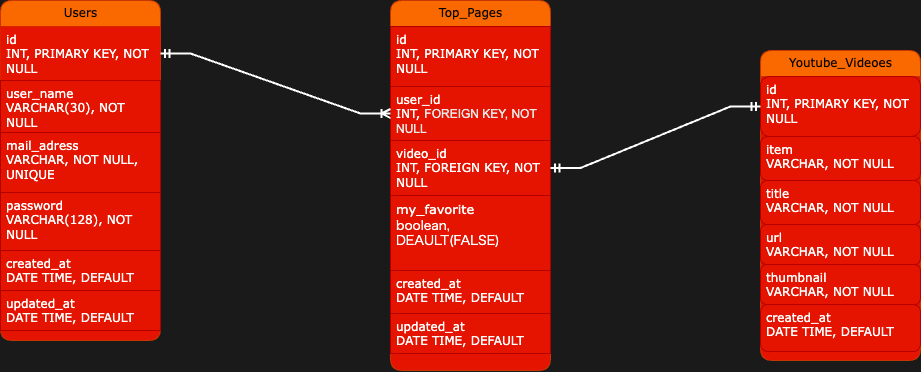

The diagram above was exported from draw.io. Its source (the exported page's mxGraphModel, read from the mxfile embedded in the PNG):
<mxGraphModel dx="841" dy="755" grid="1" gridSize="10" guides="1" tooltips="1" connect="1" arrows="1" fold="1" page="1" pageScale="1" pageWidth="1100" pageHeight="850" background="#1A1A1A" math="0" shadow="0">
  <root>
    <mxCell id="0" />
    <mxCell id="1" parent="0" />
    <mxCell id="21ea969265ad0168-6" value="Users" style="swimlane;html=1;fontStyle=0;childLayout=stackLayout;horizontal=1;startSize=26;horizontalStack=0;resizeParent=1;resizeLast=0;collapsible=1;marginBottom=0;swimlaneFillColor=#E51400;align=center;rounded=1;shadow=0;comic=0;labelBackgroundColor=none;strokeWidth=1;fontFamily=Verdana;fontSize=12;fillColor=#fa6800;fontColor=#000000;strokeColor=#C73500;" parent="1" vertex="1">
      <mxGeometry x="100" y="250" width="160" height="340" as="geometry" />
    </mxCell>
    <mxCell id="21ea969265ad0168-7" value="id　&lt;div&gt;INT, PRIMARY KEY, NOT NULL&amp;nbsp;&lt;/div&gt;" style="text;html=1;strokeColor=none;fillColor=#e51400;spacingLeft=4;spacingRight=4;whiteSpace=wrap;overflow=hidden;rotatable=0;points=[[0,0.5],[1,0.5]];portConstraint=eastwest;rounded=0;labelBackgroundColor=none;fontColor=#ffffff;fontFamily=Verdana;" parent="21ea969265ad0168-6" vertex="1">
      <mxGeometry y="26" width="160" height="54" as="geometry" />
    </mxCell>
    <mxCell id="21ea969265ad0168-8" value="user_name　VARCHAR(30), NOT NULL" style="text;html=1;strokeColor=#B20000;fillColor=#e51400;spacingLeft=4;spacingRight=4;whiteSpace=wrap;overflow=hidden;rotatable=0;points=[[0,0.5],[1,0.5]];portConstraint=eastwest;rounded=0;labelBackgroundColor=none;fontColor=#ffffff;fontFamily=Verdana;" parent="21ea969265ad0168-6" vertex="1">
      <mxGeometry y="80" width="160" height="52" as="geometry" />
    </mxCell>
    <mxCell id="DqBVk74F-V7ugbpEHWJf-2" value="mail_adress　&lt;div&gt;VARCHAR, NOT NULL, UNIQUE&lt;/div&gt;" style="text;html=1;strokeColor=#B20000;fillColor=#e51400;spacingLeft=4;spacingRight=4;whiteSpace=wrap;overflow=hidden;rotatable=0;points=[[0,0.5],[1,0.5]];portConstraint=eastwest;rounded=0;labelBackgroundColor=none;fontColor=#ffffff;fontFamily=Verdana;" parent="21ea969265ad0168-6" vertex="1">
      <mxGeometry y="132" width="160" height="60" as="geometry" />
    </mxCell>
    <mxCell id="DqBVk74F-V7ugbpEHWJf-7" value="password&lt;div&gt;VARCHAR(128), NOT NULL&lt;/div&gt;" style="text;html=1;strokeColor=#B20000;fillColor=#e51400;spacingLeft=4;spacingRight=4;whiteSpace=wrap;overflow=hidden;rotatable=0;points=[[0,0.5],[1,0.5]];portConstraint=eastwest;rounded=0;labelBackgroundColor=none;fontColor=#ffffff;fontFamily=Verdana;" parent="21ea969265ad0168-6" vertex="1">
      <mxGeometry y="192" width="160" height="58" as="geometry" />
    </mxCell>
    <mxCell id="G4IF40Pq1zfw76lT4v-R-9" value="&lt;div&gt;created_at&lt;/div&gt;&lt;div&gt;DATE TIME, DEFAULT&lt;/div&gt;" style="text;html=1;strokeColor=#B20000;fillColor=#e51400;spacingLeft=4;spacingRight=4;whiteSpace=wrap;overflow=hidden;rotatable=0;points=[[0,0.5],[1,0.5]];portConstraint=eastwest;rounded=0;labelBackgroundColor=none;fontColor=#ffffff;fontFamily=Verdana;" parent="21ea969265ad0168-6" vertex="1">
      <mxGeometry y="250" width="160" height="40" as="geometry" />
    </mxCell>
    <mxCell id="G4IF40Pq1zfw76lT4v-R-10" value="updated_at&lt;br&gt;DATE TIME, DEFAULT" style="text;html=1;strokeColor=#B20000;fillColor=#e51400;spacingLeft=4;spacingRight=4;whiteSpace=wrap;overflow=hidden;rotatable=0;points=[[0,0.5],[1,0.5]];portConstraint=eastwest;rounded=0;labelBackgroundColor=none;fontColor=#ffffff;fontFamily=Verdana;" parent="21ea969265ad0168-6" vertex="1">
      <mxGeometry y="290" width="160" height="40" as="geometry" />
    </mxCell>
    <mxCell id="21ea969265ad0168-10" value="Top_Pages" style="swimlane;html=1;fontStyle=0;childLayout=stackLayout;horizontal=1;startSize=26;fillColor=#fa6800;horizontalStack=0;resizeParent=1;resizeLast=0;collapsible=1;marginBottom=0;swimlaneFillColor=#E51400;align=center;rounded=1;shadow=0;comic=0;labelBackgroundColor=none;strokeWidth=1;fontFamily=Verdana;fontSize=12;strokeColor=#C73500;fontColor=#000000;" parent="1" vertex="1">
      <mxGeometry x="490" y="250" width="160" height="370" as="geometry">
        <mxRectangle x="560" y="74" width="90" height="30" as="alternateBounds" />
      </mxGeometry>
    </mxCell>
    <mxCell id="21ea969265ad0168-11" value="id&lt;div&gt;INT, PRIMARY KEY, NOT NULL&lt;/div&gt;" style="text;html=1;strokeColor=#B20000;fillColor=#e51400;spacingLeft=4;spacingRight=4;whiteSpace=wrap;overflow=hidden;rotatable=0;points=[[0,0.5],[1,0.5]];portConstraint=eastwest;rounded=0;labelBackgroundColor=none;fontColor=#ffffff;fontFamily=Verdana;" parent="21ea969265ad0168-10" vertex="1">
      <mxGeometry y="26" width="160" height="60" as="geometry" />
    </mxCell>
    <mxCell id="21ea969265ad0168-12" value="&lt;span style=&quot;background-color: rgb(229, 20, 0);&quot;&gt;user_id&lt;/span&gt;&lt;div&gt;&lt;span style=&quot;background-color: rgb(229, 20, 0);&quot;&gt;INT,&amp;nbsp;&lt;span style=&quot;color: rgb(232, 232, 232); font-family: Arial, sans-serif;&quot;&gt;&lt;font style=&quot;font-size: 12px;&quot;&gt;FOREIGN KEY, NOT NULL&lt;/font&gt;&lt;/span&gt;&lt;/span&gt;&lt;/div&gt;" style="text;html=1;strokeColor=#B20000;fillColor=#e51400;spacingLeft=4;spacingRight=4;whiteSpace=wrap;overflow=hidden;rotatable=0;points=[[0,0.5],[1,0.5]];portConstraint=eastwest;rounded=0;labelBackgroundColor=none;fontColor=#ffffff;fontFamily=Verdana;" parent="21ea969265ad0168-10" vertex="1">
      <mxGeometry y="86" width="160" height="54" as="geometry" />
    </mxCell>
    <mxCell id="21ea969265ad0168-52" value="video_id&lt;div&gt;INT, FOREIGN KEY, NOT NULL&lt;/div&gt;" style="text;html=1;strokeColor=#B20000;fillColor=#e51400;spacingLeft=4;spacingRight=4;whiteSpace=wrap;overflow=hidden;rotatable=0;points=[[0,0.5],[1,0.5]];portConstraint=eastwest;rounded=0;labelBackgroundColor=none;fontColor=#ffffff;fontFamily=Verdana;" parent="21ea969265ad0168-10" vertex="1">
      <mxGeometry y="140" width="160" height="55" as="geometry" />
    </mxCell>
    <mxCell id="DqBVk74F-V7ugbpEHWJf-18" value="&lt;font style=&quot;background-color: rgb(229, 20, 0); font-size: 13px;&quot;&gt;my_favorite&lt;/font&gt;&lt;div style=&quot;font-size: 13px;&quot;&gt;&lt;span style=&quot;font-family: &amp;quot;Noto Sans&amp;quot;, &amp;quot;Noto Sans JP&amp;quot;, &amp;quot;Noto Sans KR&amp;quot;, sans-serif, &amp;quot;Apple Color Emoji&amp;quot;, &amp;quot;Noto Color Emoji&amp;quot;; background-color: rgb(229, 20, 0);&quot;&gt;&lt;font style=&quot;font-size: 13px;&quot;&gt;boolean, DEAULT(FALSE)&lt;/font&gt;&lt;/span&gt;&lt;br&gt;&lt;/div&gt;" style="text;html=1;strokeColor=#B20000;fillColor=#e51400;spacingLeft=4;spacingRight=4;whiteSpace=wrap;overflow=hidden;rotatable=0;points=[[0,0.5],[1,0.5]];portConstraint=eastwest;rounded=0;labelBackgroundColor=none;fontColor=#ffffff;fontFamily=Verdana;" parent="21ea969265ad0168-10" vertex="1">
      <mxGeometry y="195" width="160" height="75" as="geometry" />
    </mxCell>
    <mxCell id="21ea969265ad0168-13" value="created_at&lt;div&gt;DATE TIME,&amp;nbsp;&lt;span style=&quot;background-color: initial;&quot;&gt;DEFAULT&lt;/span&gt;&lt;/div&gt;" style="text;html=1;strokeColor=#B20000;fillColor=#e51400;spacingLeft=4;spacingRight=4;whiteSpace=wrap;overflow=hidden;rotatable=0;points=[[0,0.5],[1,0.5]];portConstraint=eastwest;rounded=0;labelBackgroundColor=none;fontColor=#ffffff;fontFamily=Verdana;" parent="21ea969265ad0168-10" vertex="1">
      <mxGeometry y="270" width="160" height="43" as="geometry" />
    </mxCell>
    <mxCell id="DqBVk74F-V7ugbpEHWJf-14" value="updated_at&lt;div&gt;DATE TIME,&amp;nbsp;&lt;span style=&quot;background-color: initial;&quot;&gt;DEFAULT&lt;/span&gt;&lt;/div&gt;" style="text;html=1;strokeColor=#B20000;fillColor=#e51400;spacingLeft=4;spacingRight=4;whiteSpace=wrap;overflow=hidden;rotatable=0;points=[[0,0.5],[1,0.5]];portConstraint=eastwest;rounded=0;labelBackgroundColor=none;fontColor=#ffffff;fontFamily=Verdana;" parent="21ea969265ad0168-10" vertex="1">
      <mxGeometry y="313" width="160" height="40" as="geometry" />
    </mxCell>
    <mxCell id="21ea969265ad0168-14" value="Youtube_Videoes" style="swimlane;html=1;fontStyle=0;childLayout=stackLayout;horizontal=1;startSize=26;fillColor=#fa6800;horizontalStack=0;resizeParent=1;resizeLast=0;collapsible=1;marginBottom=0;swimlaneFillColor=#E51400;align=center;rounded=1;shadow=0;comic=0;labelBackgroundColor=none;strokeWidth=1;fontFamily=Verdana;fontSize=12;strokeColor=#C73500;fontColor=#000000;" parent="1" vertex="1">
      <mxGeometry x="860" y="300" width="160" height="310" as="geometry" />
    </mxCell>
    <mxCell id="21ea969265ad0168-15" value="&lt;div&gt;id&lt;/div&gt;&lt;div&gt;INT, PRIMARY KEY, NOT NULL&lt;/div&gt;" style="text;html=1;strokeColor=#B20000;fillColor=#e51400;spacingLeft=4;spacingRight=4;whiteSpace=wrap;overflow=hidden;rotatable=0;points=[[0,0.5],[1,0.5]];portConstraint=eastwest;rounded=1;labelBackgroundColor=none;fontColor=#ffffff;fontFamily=Verdana;" parent="21ea969265ad0168-14" vertex="1">
      <mxGeometry y="26" width="160" height="60" as="geometry" />
    </mxCell>
    <mxCell id="G4IF40Pq1zfw76lT4v-R-11" value="&lt;div style=&quot;&quot;&gt;&lt;font style=&quot;font-size: 12px;&quot;&gt;item&lt;/font&gt;&lt;/div&gt;&lt;div style=&quot;&quot;&gt;&lt;font style=&quot;font-size: 12px;&quot;&gt;VARCHAR, NOT NULL&lt;/font&gt;&lt;/div&gt;" style="text;html=1;strokeColor=#B20000;fillColor=#e51400;spacingLeft=4;spacingRight=4;whiteSpace=wrap;overflow=hidden;rotatable=0;points=[[0,0.5],[1,0.5]];portConstraint=eastwest;rounded=1;labelBackgroundColor=none;fontColor=#ffffff;fontFamily=Verdana;" parent="21ea969265ad0168-14" vertex="1">
      <mxGeometry y="86" width="160" height="44" as="geometry" />
    </mxCell>
    <mxCell id="21ea969265ad0168-16" value="title&lt;div&gt;VARCHAR, NOT NULL&lt;/div&gt;" style="text;html=1;strokeColor=#B20000;fillColor=#e51400;spacingLeft=4;spacingRight=4;whiteSpace=wrap;overflow=hidden;rotatable=0;points=[[0,0.5],[1,0.5]];portConstraint=eastwest;rounded=1;labelBackgroundColor=none;fontColor=#ffffff;fontFamily=Verdana;" parent="21ea969265ad0168-14" vertex="1">
      <mxGeometry y="130" width="160" height="44" as="geometry" />
    </mxCell>
    <mxCell id="ZBlatbctLcjzxqmdA0dq-3" value="url&lt;div&gt;VARCHAR, NOT NULL&lt;/div&gt;" style="text;html=1;strokeColor=#B20000;fillColor=#e51400;spacingLeft=4;spacingRight=4;whiteSpace=wrap;overflow=hidden;rotatable=0;points=[[0,0.5],[1,0.5]];portConstraint=eastwest;rounded=1;labelBackgroundColor=none;fontColor=#ffffff;fontFamily=Verdana;" parent="21ea969265ad0168-14" vertex="1">
      <mxGeometry y="174" width="160" height="40" as="geometry" />
    </mxCell>
    <mxCell id="21ea969265ad0168-17" value="thumbnail&lt;div&gt;VARCHAR, NOT NULL&lt;/div&gt;" style="text;html=1;strokeColor=#B20000;fillColor=#e51400;spacingLeft=4;spacingRight=4;whiteSpace=wrap;overflow=hidden;rotatable=0;points=[[0,0.5],[1,0.5]];portConstraint=eastwest;rounded=1;labelBackgroundColor=none;fontColor=#ffffff;fontFamily=Verdana;" parent="21ea969265ad0168-14" vertex="1">
      <mxGeometry y="214" width="160" height="40" as="geometry" />
    </mxCell>
    <mxCell id="DqBVk74F-V7ugbpEHWJf-17" value="created_at&lt;div&gt;DATE TIME,&amp;nbsp;&lt;span style=&quot;background-color: initial;&quot;&gt;DEFAULT&lt;/span&gt;&lt;/div&gt;" style="text;html=1;strokeColor=#B20000;fillColor=#e51400;spacingLeft=4;spacingRight=4;whiteSpace=wrap;overflow=hidden;rotatable=0;points=[[0,0.5],[1,0.5]];portConstraint=eastwest;rounded=1;labelBackgroundColor=none;fontColor=#ffffff;fontFamily=Verdana;" parent="21ea969265ad0168-14" vertex="1">
      <mxGeometry y="254" width="160" height="47" as="geometry" />
    </mxCell>
    <mxCell id="DqBVk74F-V7ugbpEHWJf-1" value="" style="edgeStyle=entityRelationEdgeStyle;fontSize=12;html=1;endArrow=ERmandOne;startArrow=ERoneToMany;rounded=0;strokeColor=#FFFFFF;fontColor=#393C56;fillColor=#F2CC8F;exitX=0;exitY=0.5;exitDx=0;exitDy=0;entryX=1;entryY=0.5;entryDx=0;entryDy=0;strokeWidth=2;fontFamily=Verdana;startFill=0;endFill=0;" parent="1" source="21ea969265ad0168-12" target="21ea969265ad0168-7" edge="1">
      <mxGeometry width="100" height="100" relative="1" as="geometry">
        <mxPoint x="230" y="420" as="sourcePoint" />
        <mxPoint x="230" y="310" as="targetPoint" />
      </mxGeometry>
    </mxCell>
    <mxCell id="DqBVk74F-V7ugbpEHWJf-21" value="" style="fontSize=12;html=1;endArrow=ERmandOne;endFill=0;rounded=0;strokeColor=#FFFFFF;fontColor=#393C56;fillColor=#F2CC8F;entryX=0;entryY=0.5;entryDx=0;entryDy=0;exitX=1;exitY=0.5;exitDx=0;exitDy=0;edgeStyle=entityRelationEdgeStyle;startArrow=ERmandOne;startFill=0;strokeWidth=2;fontFamily=Verdana;elbow=vertical;" parent="1" source="21ea969265ad0168-52" target="21ea969265ad0168-15" edge="1">
      <mxGeometry width="100" height="100" relative="1" as="geometry">
        <mxPoint x="650.0000000000002" y="461.5" as="sourcePoint" />
        <mxPoint x="859.9999999999998" y="409.9999999999998" as="targetPoint" />
        <Array as="points">
          <mxPoint x="680" y="400" />
          <mxPoint x="860" y="462" />
          <mxPoint x="860" y="474" />
        </Array>
      </mxGeometry>
    </mxCell>
  </root>
</mxGraphModel>